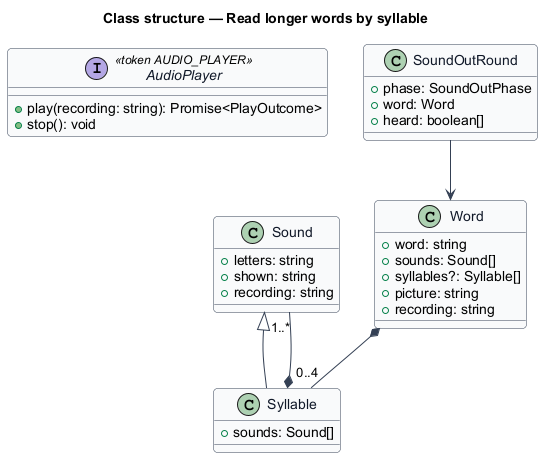

The diagram above was rendered by PlantUML. Its source (embedded in the PNG):
@startuml
skinparam backgroundColor #FFFFFF
skinparam shadowing false
skinparam roundcorner 8
skinparam defaultFontName Arial
skinparam ArrowColor #344054
skinparam class {
  BorderColor #344054
  FontColor #101828
  BackgroundColor #F9FAFB
}
title Class structure — Read longer words by syllable

interface AudioPlayer <<token AUDIO_PLAYER>> {
  +play(recording: string): Promise<PlayOutcome>
  +stop(): void
}

class Sound {
  +letters: string
  +shown: string
  +recording: string
}
class Syllable {
  +sounds: Sound[]
}
class Word {
  +word: string
  +sounds: Sound[]
  +syllables?: Syllable[]
  +picture: string
  +recording: string
}
class SoundOutRound {
  +phase: SoundOutPhase
  +word: Word
  +heard: boolean[]
}
Sound <|-- Syllable
Syllable *-- "1..*" Sound
Word *-- "0..4" Syllable
SoundOutRound --> Word
@enduml